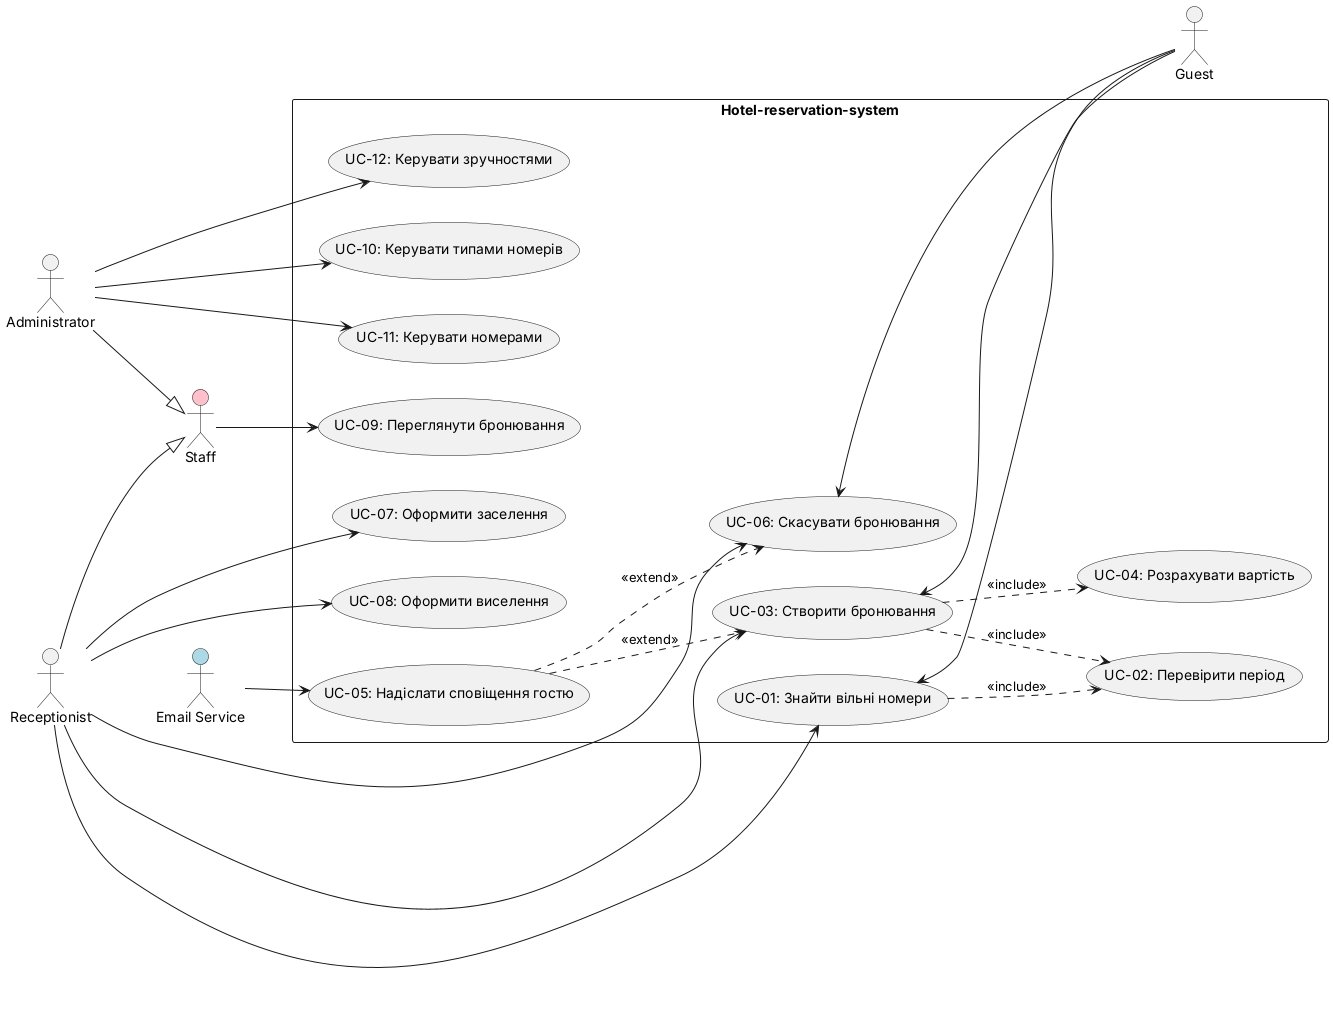

The diagram above was rendered by PlantUML. Its source (embedded in the PNG):
@startuml
left to right direction
skinparam packageStyle rectangle

actor Guest as "Guest"
actor Receptionist as "Receptionist"
actor Administrator as "Administrator"
actor Staff as "Staff" #pink
actor "Email Service" as EmailService #lightblue

Receptionist --|> Staff
Administrator --|> Staff

rectangle "Hotel-reservation-system" {
  usecase "UC-01: Знайти вільні номери" as UC1
  usecase "UC-02: Перевірити період" as UC2
  usecase "UC-03: Створити бронювання" as UC3
  usecase "UC-04: Розрахувати вартість" as UC4
  usecase "UC-05: Надіслати сповіщення гостю" as UC5
  usecase "UC-06: Скасувати бронювання" as UC6
  usecase "UC-07: Оформити заселення" as UC7
  usecase "UC-08: Оформити виселення" as UC8
  usecase "UC-09: Переглянути бронювання" as UC9
  usecase "UC-10: Керувати типами номерів" as UC10
  usecase "UC-11: Керувати номерами" as UC11
  usecase "UC-12: Керувати зручностями" as UC12
}

UC1 <-- Guest
UC3 <-- Guest
UC6 <-- Guest

Receptionist --> UC1
Receptionist --> UC3
Receptionist --> UC6
Receptionist --> UC7
Receptionist --> UC8

Administrator --> UC10
Administrator --> UC11
Administrator --> UC12

Staff --> UC9

EmailService --> UC5

UC1 ..> UC2 : <<include>>
UC3 ..> UC2 : <<include>>
UC3 ..> UC4 : <<include>>
UC5 ..> UC3 : <<extend>>
UC5 ..> UC6 : <<extend>>
@enduml